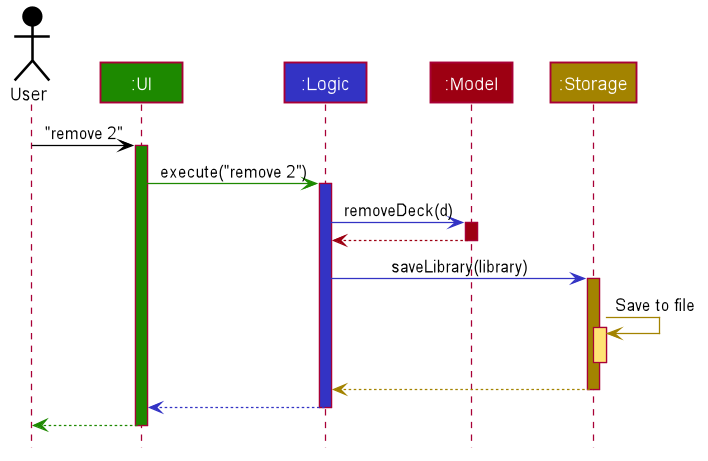

The diagram above was rendered by PlantUML. Its source (embedded in the PNG):
@startuml








skinparam BackgroundColor #FFFFFFF

skinparam Shadowing false

skinparam Class {
    FontColor #FFFFFF
    BorderThickness 1
    BorderColor #FFFFFF
    StereotypeFontColor #FFFFFF
    FontName Arial
}

skinparam Actor {
    BorderColor #000000
    Color #000000
    FontName Arial
}

skinparam Sequence {
    MessageAlign center
    BoxFontSize 15
    BoxPadding 0
    BoxFontColor #FFFFFF
    FontName Arial
}

skinparam Participant {
    FontColor #FFFFFFF
    Padding 20
}

skinparam MinClassWidth 50
skinparam ParticipantPadding 10
skinparam Shadowing false
skinparam DefaultTextAlignment center
skinparam packageStyle Rectangle

hide footbox
hide members
hide circle

scale 700 width

Actor User as user #000000
Participant ":UI" as ui #1D8900
Participant ":Logic" as logic #3333C4
Participant ":Model" as model #9D0012
Participant ":Storage" as storage #A38300

user -[#000000]> ui : "remove 2"
activate ui #1D8900

ui -[#1D8900]> logic : execute("remove 2")
activate logic #3333C4

logic -[#3333C4]> model : removeDeck(d)
activate model #9D0012

model -[#9D0012]-> logic
deactivate model

logic -[#3333C4]> storage : saveLibrary(library)
activate storage #A38300

storage -[#A38300]> storage : Save to file
activate storage #FFE374
deactivate storage

storage --[#A38300]> logic
deactivate storage

logic --[#3333C4]> ui
deactivate logic

ui--[#1D8900]> user
deactivate ui
@enduml